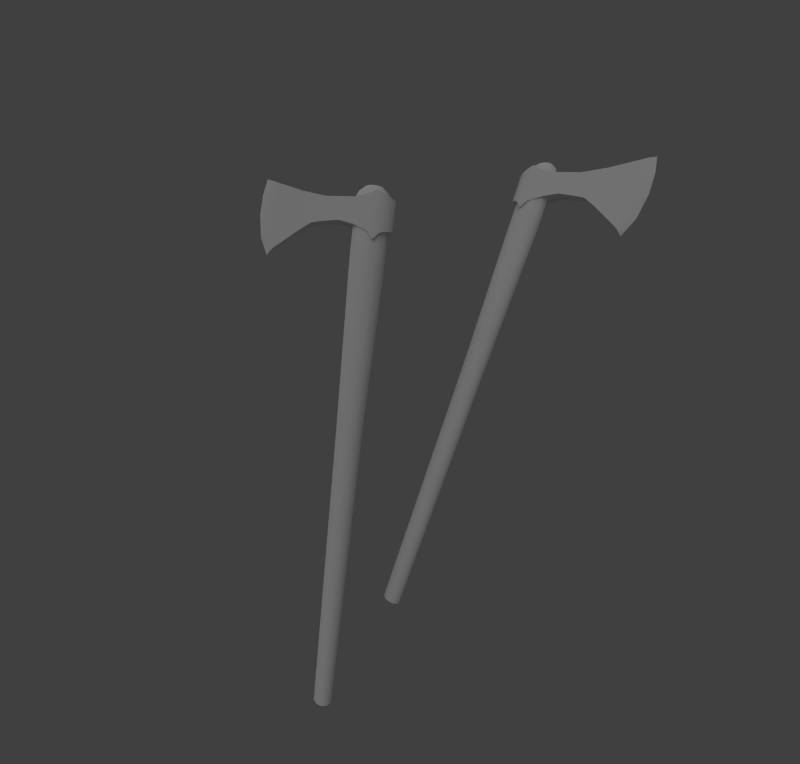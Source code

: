 # Source: b.blend  (saved by Blender 2.59.0; exported with 4.5.12 LTS)
import bpy
from mathutils import Matrix  # noqa: F401  (used for matrix-valued properties, if any)

bpy.ops.wm.read_factory_settings(use_empty=True)
scene = bpy.context.scene
scene.name = 'Scene'

# ---- collections
col_collection_1 = bpy.data.collections.new('Collection 1'); scene.collection.children.link(col_collection_1)

# ---- materials (node trees are filled in below, after node groups)
mat_toporek = bpy.data.materials.new('toporek')
mat_toporek.alpha_threshold = 0.0
mat_toporek.use_transparent_shadow = False
mat_toporek.roughness = 0.5
mat_toporek.line_color = (0.0, 0.0, 0.0, 1.0)
mat_toporek2 = bpy.data.materials.new('toporek2')
mat_toporek2.alpha_threshold = 0.0
mat_toporek2.use_transparent_shadow = False
mat_toporek2.roughness = 0.5
mat_toporek2.specular_intensity = 0.3163
mat_toporek2.line_color = (0.0, 0.0, 0.0, 1.0)

# ---- material node trees

# ---- world
world_world = bpy.data.worlds.new('World'); scene.world = world_world
world_world.color = (0.05088, 0.05088, 0.05088)
world_world.use_sun_shadow = False
world_world.sun_shadow_jitter_overblur = 0.0
world_world.cycles.sampling_method = 'MANUAL'
world_world.cycles.sample_map_resolution = 256

# ---- cameras
cam_camera = bpy.data.cameras.new('Camera')
cam_camera.clip_end = 100.0
cam_camera.lens = 16.64
cam_camera.ortho_scale = 7.314
cam_camera.dof.focus_distance = 0.0
cam_camera.dof.aperture_fstop = 128.0

# ---- lights
light_lamp_001 = bpy.data.lights.new('Lamp.001', 'SUN')
light_lamp_001.transmission_factor = 0.0
light_lamp_001.cutoff_distance = 30.0
light_lamp_001.angle = 1.571
light_lamp_001.energy = 0.12
light_lamp_001.shadow_buffer_clip_start = 1.001
light_lamp_001.shadow_soft_size = 1.0
light_lamp_001.shadow_cascade_max_distance = 1000.0
light_lamp_001.cycles.use_multiple_importance_sampling = False
light_lamp = bpy.data.lights.new('Lamp', 'SUN')
light_lamp.transmission_factor = 0.0
light_lamp.cutoff_distance = 30.0
light_lamp.angle = 1.571
light_lamp.energy = 0.5
light_lamp.shadow_buffer_clip_start = 1.001
light_lamp.shadow_soft_size = 1.0
light_lamp.shadow_cascade_max_distance = 1000.0
light_lamp.cycles.use_multiple_importance_sampling = False

# ---- meshes
me_cylinder_001 = bpy.data.meshes.new('Cylinder.001')
me_cylinder_001.from_pydata([(1.372, -2.879, 0.6927), (1.376, -2.884, 0.8136), (1.246, -2.723, 1.247), (1.317, -2.811, 1.128), (1.362, -2.866, 0.9606), (1.283, -2.729, 1.107), (1.344, -2.804, 0.8141), (1.326, -2.782, 0.9486), (0.8614, -2.132, 0.8456), (1.24, -2.675, 1.209), (1.34, -2.8, 0.6972), (1.316, -2.851, 0.6972), (1.297, -2.742, 0.6998), (1.22, -2.647, 1.175), (1.084, -2.46, 0.9905), (1.127, -2.514, 0.7079), (0.9229, -2.419, 0.7011), (0.9505, -2.268, 0.8815), (0.978, -2.302, 0.7011), (0.7973, -2.025, 0.6524), (0.473, -1.773, 0.8184), (0.4899, -1.873, 0.5918), (0.5024, -1.729, 0.8196), (0.5373, -1.773, 0.5918), (0.5895, -1.769, 0.5893), (0.5519, -1.722, 0.835), (0.6873, -1.829, 0.5697), (0.6043, -2.129, 0.6021), (0.5231, -2.029, 0.5849), (0.7204, -1.883, 0.602), (0.6793, -1.832, 0.871), (0.6392, -1.783, 0.5848), (0.6036, -2.112, 0.6205), (0.5488, -2.016, 0.607), (0.5283, -1.915, 0.5979), (0.5486, -1.841, 0.5959), (0.6032, -1.817, 0.6016), (0.6748, -1.851, 0.6133), (0.7407, -1.932, 0.6273), (0.78, -2.034, 0.6391), (0.7801, -2.126, 0.6449), (0.7411, -2.177, 0.6429), (0.6753, -2.172, 0.6338), (0.5281, -2.018, 1.089), (0.4734, -1.922, 1.075), (0.453, -1.821, 1.066), (0.4733, -1.747, 1.064), (0.5279, -1.723, 1.07), (0.5994, -1.757, 1.081), (0.6651, -1.838, 1.095), (0.7042, -1.94, 1.107), (0.7043, -2.031, 1.113), (0.6653, -2.083, 1.111), (0.5996, -2.078, 1.102), (0.6182, -2.105, 0.5746), (0.6797, -2.156, 0.586), (0.7362, -2.16, 0.5939), (0.7697, -2.116, 0.5955), (0.7696, -2.038, 0.5905), (0.7359, -1.95, 0.5804), (0.6793, -1.88, 0.5684), (0.6178, -1.851, 0.5584), (0.5709, -1.872, 0.5534), (0.5535, -1.936, 0.5552), (0.5711, -2.022, 0.563), (0.6442, -2.072, 0.5309), (0.617, -2.025, 0.5243), (0.6069, -1.974, 0.5198), (0.6169, -1.938, 0.5188), (0.6439, -1.926, 0.5216), (0.6794, -1.943, 0.5274), (0.712, -1.983, 0.5343), (0.7314, -2.033, 0.5402), (0.7315, -2.079, 0.543), (0.7122, -2.104, 0.5421), (0.6796, -2.102, 0.5376), (0.6733, -2.02, 0.5125), (0.3121, -1.75, 2.39), (0.37, -1.793, 2.4), (0.4263, -1.786, 2.407), (0.4633, -1.732, 2.409), (0.4691, -1.648, 2.404), (0.442, -1.561, 2.395), (0.3905, -1.497, 2.384), (0.3309, -1.478, 2.375), (0.2823, -1.51, 2.37), (0.26, -1.581, 2.372), (0.2711, -1.671, 2.379), (-0.09487, -1.191, 4.678), (-0.06541, -1.251, 4.683), (-0.1009, -1.121, 4.674), (-0.08165, -1.062, 4.673), (-0.04318, -1.033, 4.676), (0.002276, -1.044, 4.68), (0.04029, -1.091, 4.686), (0.0588, -1.159, 4.69), (0.05191, -1.226, 4.693), (0.02183, -1.272, 4.692), (-0.02191, -1.281, 4.688), (-0.02117, -1.157, 4.683), (0.5973, -1.731, 0.8591), (0.4812, -1.977, 0.8592), (0.5632, -2.078, 0.8712), (0.6338, -1.763, 0.9196), (0.51, -2.025, 0.9198), (0.5634, -2.092, 0.5699), (0.464, -1.909, 0.8351), (0.5015, -1.955, 0.5894), (0.4551, -1.83, 0.8197), (0.5079, -1.816, 0.5906), (0.7093, -2.211, 0.6525), (0.7677, -1.988, 0.8461), (0.6797, -2.174, 0.8462), (0.8953, -2.385, 0.8816), (1.089, -2.595, 0.7079), (1.046, -2.541, 0.9906), (1.194, -2.703, 1.175), (1.27, -2.798, 0.6999), (1.216, -2.726, 1.209), (0.9746, -2.466, 0.914), (1.02, -2.37, 0.9139), (0.7908, -2.282, 0.8457), (1.302, -2.833, 0.9487), (1.32, -2.855, 0.8141), (1.259, -2.779, 1.107), (-0.9031, -2.347e-07, -0.2124), (-0.9312, -1.042e-07, -0.09427), (-0.8527, 3.969e-07, 0.3592), (-0.9179, 2.363e-07, 0.2279), (-0.9414, 5.899e-08, 0.05338), (-0.8568, -0.03184, 0.2162), (-0.8769, -0.03184, -0.08461), (-0.8803, -0.03184, 0.05155), (-0.257, -0.09398, 0.0519), (-0.8227, -0.03184, 0.3254), (-0.8502, -0.03184, -0.1989), (-0.8502, 0.03184, -0.1989), (-0.7956, -0.03523, -0.187), (-0.7907, -0.03523, 0.2964), (-0.58, -0.05077, 0.1447), (-0.58, -0.05078, -0.1425), (-0.3836, 0.07344, -0.1163), (-0.3836, -0.07343, 0.06702), (-0.3836, -0.07344, -0.1163), (-0.1305, -0.1173, -0.1231), (0.1849, 1.089e-07, 0.09873), (0.1776, 0.06312, -0.1328), (0.1776, -0.06311, 0.09873), (0.1776, -0.06312, -0.1328), (0.1386, -0.1172, -0.1418), (0.1386, -0.1172, 0.1078), (0.04345, -0.165, -0.1778), (-0.008385, 0.1546, -0.1537), (0.0953, 0.1546, -0.1537), (-0.008385, -0.1546, -0.1537), (-0.008385, -0.1546, 0.1197), (0.0953, -0.1546, -0.1537), (-0.004987, 0.1416, -0.1345), (0.07579, 0.1191, -0.1345), (0.1309, 0.05883, -0.1345), (0.1429, -0.02015, -0.1345), (0.1079, -0.09273, -0.1345), (0.03711, -0.1359, -0.1345), (-0.04708, -0.1359, -0.1345), (-0.1179, -0.09273, -0.1345), (-0.1529, -0.02015, -0.1345), (-0.1409, 0.05883, -0.1345), (-0.08576, 0.1191, -0.1345), (-4.459e-08, 0.1416, 0.342), (0.08058, 0.1191, 0.342), (0.1356, 0.05883, 0.342), (0.1475, -0.02015, 0.342), (0.1126, -0.09273, 0.342), (0.04199, -0.1359, 0.342), (-0.04199, -0.1359, 0.342), (-0.1126, -0.09273, 0.342), (-0.1475, -0.02015, 0.342), (-0.1356, 0.05883, 0.342), (-0.08058, 0.1191, 0.342), (-0.004987, 0.1216, -0.1811), (-0.07432, 0.1023, -0.1811), (-0.1216, 0.0505, -0.1811), (-0.1319, -0.0173, -0.1811), (-0.1019, -0.0796, -0.1811), (-0.04112, -0.1166, -0.1811), (0.03114, -0.1166, -0.1811), (0.09194, -0.0796, -0.1811), (0.122, -0.0173, -0.1811), (0.1117, 0.0505, -0.1811), (0.06435, 0.1023, -0.1811), (-0.004987, 0.0701, -0.2254), (0.035, 0.05897, -0.2254), (0.06229, 0.02912, -0.2254), (0.06822, -0.009975, -0.2254), (0.0509, -0.0459, -0.2254), (0.01585, -0.06726, -0.2254), (-0.02582, -0.06726, -0.2254), (-0.06088, -0.0459, -0.2254), (-0.07819, -0.009975, -0.2254), (-0.07226, 0.02912, -0.2254), (-0.04497, 0.05897, -0.2254), (-0.004987, 2.064e-07, -0.2441), (0.02131, 0.1416, 1.668), (-0.04185, 0.1191, 1.668), (-0.08496, 0.05883, 1.668), (-0.09433, -0.02015, 1.668), (-0.06698, -0.09273, 1.668), (-0.0116, -0.1359, 1.668), (0.05423, -0.1359, 1.668), (0.1096, -0.09273, 1.668), (0.137, -0.02015, 1.668), (0.1276, 0.05883, 1.668), (0.08447, 0.1191, 1.668), (0.1166, 0.1091, 4.008), (0.06585, 0.1297, 4.005), (0.1512, 0.05387, 4.01), (0.1588, -0.01845, 4.01), (0.1368, -0.08492, 4.009), (0.09229, -0.1244, 4.007), (0.03941, -0.1244, 4.004), (-0.005085, -0.08492, 4.002), (-0.02706, -0.01846, 4.001), (-0.01953, 0.05387, 4.001), (0.0151, 0.1091, 4.003), (0.06585, 2.943e-08, 4.005), (0.0953, -0.1546, 0.125), (0.0953, 0.1546, 0.125), (-0.008385, 0.1546, 0.1197), (0.04345, -0.165, 0.1778), (0.04345, 0.165, 0.1778), (0.04345, 0.165, -0.1778), (0.1386, 0.1172, 0.1078), (0.1386, 0.1172, -0.1418), (0.1776, 0.06311, 0.09873), (0.1849, -1.469e-07, -0.1328), (-0.1305, 0.1173, -0.1231), (-0.1305, -0.1172, 0.07377), (-0.1305, 0.1172, 0.07377), (-0.3836, 0.07343, 0.06702), (-0.58, 0.05078, -0.1425), (-0.58, 0.05077, 0.1447), (-0.7907, 0.03523, 0.2964), (-0.7956, 0.03523, -0.187), (-0.8227, 0.03184, 0.3254), (-0.4818, 0.06056, 0.08341), (-0.4818, -0.06056, 0.08341), (-0.257, 0.09398, 0.0519), (-0.8803, 0.03184, 0.05155), (-0.8769, 0.03184, -0.08461), (-0.8568, 0.03184, 0.2162)], [], [(10, 0, 11), (6, 10, 12), (7, 6, 12), (5, 7, 13), (9, 5, 13), (7, 12, 13), (8, 17, 18), (111, 8, 19), (8, 18, 19), (120, 14, 15), (17, 120, 18), (120, 15, 18), (109, 23, 24), (21, 109, 107), (109, 24, 107), (75, 65, 76), (74, 75, 76), (73, 74, 76), (72, 73, 76), (71, 72, 76), (70, 71, 76), (69, 70, 76), (68, 69, 76), (67, 68, 76), (66, 67, 76), (65, 66, 76), (99, 88, 89), (99, 90, 88), (99, 91, 90), (99, 92, 91), (99, 93, 92), (99, 94, 93), (99, 95, 94), (99, 96, 95), (99, 97, 96), (99, 98, 97), (99, 89, 98), (20, 106, 25), (22, 20, 25), (20, 108, 106), (119, 16, 114), (115, 119, 114), (119, 113, 16), (121, 110, 16), (113, 121, 16), (121, 112, 110), (122, 116, 117), (11, 123, 117), (123, 122, 117), (122, 124, 116), (124, 118, 116), (9, 118, 2), (135, 125, 136), (131, 135, 137), (132, 131, 137), (130, 132, 138), (134, 130, 138), (132, 137, 138), (133, 142, 143), (236, 133, 144), (133, 143, 144), (245, 139, 140), (142, 245, 143), (245, 140, 143), (234, 148, 149), (146, 234, 232), (234, 149, 232), (200, 190, 201), (199, 200, 201), (198, 199, 201), (197, 198, 201), (196, 197, 201), (195, 196, 201), (194, 195, 201), (193, 194, 201), (192, 193, 201), (191, 192, 201), (190, 191, 201), (224, 213, 214), (224, 215, 213), (224, 216, 215), (224, 217, 216), (224, 218, 217), (224, 219, 218), (224, 220, 219), (224, 221, 220), (224, 222, 221), (224, 223, 222), (224, 214, 223), (145, 231, 150), (147, 145, 150), (145, 233, 231), (244, 141, 239), (240, 244, 239), (244, 238, 141), (246, 235, 141), (238, 246, 141), (246, 237, 235), (247, 241, 242), (136, 248, 242), (248, 247, 242), (247, 249, 241), (249, 243, 241), (134, 243, 127), (125, 126, 248), (125, 248, 136), (247, 248, 129), (248, 126, 129), (243, 249, 128), (243, 128, 127), (249, 247, 128), (247, 129, 128), (246, 238, 142), (246, 142, 133), (237, 246, 133), (237, 133, 236), (244, 240, 139), (244, 139, 245), (238, 244, 245), (238, 245, 142), (138, 241, 243), (138, 243, 134), (139, 240, 241), (139, 241, 138), (240, 239, 242), (240, 242, 241), (227, 152, 237), (152, 235, 237), (155, 227, 237), (155, 237, 236), (234, 146, 233), (234, 233, 145), (232, 231, 146), (231, 233, 146), (153, 226, 231), (153, 231, 232), (226, 225, 150), (226, 150, 231), (229, 227, 155), (229, 155, 228), (226, 229, 228), (226, 228, 225), (230, 152, 227), (230, 227, 229), (153, 230, 226), (230, 229, 226), (202, 203, 223), (202, 223, 214), (203, 204, 222), (203, 222, 223), (204, 205, 221), (204, 221, 222), (205, 206, 221), (206, 220, 221), (206, 207, 220), (207, 219, 220), (207, 208, 219), (208, 218, 219), (208, 209, 218), (209, 217, 218), (209, 210, 217), (210, 216, 217), (210, 211, 215), (210, 215, 216), (211, 212, 213), (211, 213, 215), (212, 202, 214), (212, 214, 213), (169, 168, 202), (169, 202, 212), (170, 169, 211), (169, 212, 211), (171, 170, 210), (170, 211, 210), (172, 171, 210), (172, 210, 209), (173, 172, 208), (172, 209, 208), (174, 173, 207), (173, 208, 207), (175, 174, 206), (174, 207, 206), (176, 175, 205), (175, 206, 205), (177, 176, 205), (177, 205, 204), (178, 177, 204), (178, 204, 203), (168, 178, 203), (168, 203, 202), (180, 179, 200), (179, 190, 200), (181, 180, 199), (180, 200, 199), (182, 181, 198), (181, 199, 198), (183, 182, 198), (183, 198, 197), (184, 183, 197), (184, 197, 196), (185, 184, 196), (185, 196, 195), (186, 185, 194), (185, 195, 194), (187, 186, 193), (186, 194, 193), (188, 187, 193), (188, 193, 192), (189, 188, 192), (189, 192, 191), (179, 189, 191), (179, 191, 190), (157, 158, 189), (157, 189, 179), (158, 159, 188), (158, 188, 189), (159, 160, 187), (159, 187, 188), (160, 161, 187), (161, 186, 187), (161, 162, 186), (162, 185, 186), (162, 163, 184), (162, 184, 185), (163, 164, 183), (163, 183, 184), (164, 165, 182), (164, 182, 183), (165, 166, 182), (166, 181, 182), (166, 167, 181), (167, 180, 181), (167, 157, 180), (157, 179, 180), (168, 157, 178), (157, 167, 178), (166, 177, 167), (177, 178, 167), (165, 176, 166), (176, 177, 166), (164, 175, 176), (164, 176, 165), (163, 174, 175), (163, 175, 164), (162, 173, 174), (162, 174, 163), (161, 172, 173), (161, 173, 162), (160, 171, 172), (160, 172, 161), (159, 170, 160), (170, 171, 160), (158, 169, 159), (169, 170, 159), (157, 168, 158), (168, 169, 158), (151, 156, 225), (151, 225, 228), (228, 155, 151), (155, 154, 151), (156, 151, 230), (156, 230, 153), (151, 154, 152), (151, 152, 230), (156, 153, 232), (156, 232, 149), (225, 156, 150), (156, 149, 150), (150, 149, 148), (150, 148, 147), (148, 234, 147), (234, 145, 147), (152, 154, 144), (152, 144, 235), (154, 155, 236), (154, 236, 144), (235, 144, 143), (235, 143, 141), (141, 143, 140), (141, 140, 239), (140, 139, 137), (139, 138, 137), (239, 140, 137), (239, 137, 242), (242, 137, 135), (242, 135, 136), (132, 130, 128), (132, 128, 129), (130, 134, 128), (134, 127, 128), (131, 132, 129), (131, 129, 126), (126, 125, 131), (125, 135, 131), (0, 1, 123), (0, 123, 11), (122, 123, 4), (123, 1, 4), (118, 124, 2), (124, 3, 2), (124, 122, 3), (122, 4, 3), (121, 113, 17), (121, 17, 8), (112, 121, 8), (112, 8, 111), (119, 115, 14), (119, 14, 120), (113, 119, 120), (113, 120, 17), (13, 116, 9), (116, 118, 9), (14, 115, 13), (115, 116, 13), (115, 114, 117), (115, 117, 116), (102, 27, 112), (27, 110, 112), (30, 102, 111), (102, 112, 111), (109, 21, 108), (109, 108, 20), (107, 106, 21), (106, 108, 21), (28, 101, 107), (101, 106, 107), (101, 100, 106), (100, 25, 106), (104, 102, 30), (104, 30, 103), (101, 104, 103), (101, 103, 100), (105, 27, 102), (105, 102, 104), (28, 105, 101), (105, 104, 101), (77, 78, 98), (77, 98, 89), (78, 79, 97), (78, 97, 98), (79, 80, 97), (80, 96, 97), (80, 81, 96), (81, 95, 96), (81, 82, 95), (82, 94, 95), (82, 83, 94), (83, 93, 94), (83, 84, 93), (84, 92, 93), (84, 85, 91), (84, 91, 92), (85, 86, 90), (85, 90, 91), (86, 87, 88), (86, 88, 90), (87, 77, 89), (87, 89, 88), (44, 43, 77), (44, 77, 87), (45, 44, 87), (45, 87, 86), (46, 45, 86), (46, 86, 85), (47, 46, 85), (47, 85, 84), (48, 47, 83), (47, 84, 83), (49, 48, 82), (48, 83, 82), (50, 49, 81), (49, 82, 81), (51, 50, 80), (50, 81, 80), (52, 51, 79), (51, 80, 79), (53, 52, 79), (53, 79, 78), (43, 53, 78), (43, 78, 77), (55, 54, 75), (54, 65, 75), (56, 55, 74), (55, 75, 74), (57, 56, 74), (57, 74, 73), (58, 57, 73), (58, 73, 72), (59, 58, 72), (59, 72, 71), (60, 59, 70), (59, 71, 70), (61, 60, 69), (60, 70, 69), (62, 61, 68), (61, 69, 68), (63, 62, 68), (63, 68, 67), (64, 63, 67), (64, 67, 66), (54, 64, 65), (64, 66, 65), (32, 33, 64), (32, 64, 54), (33, 34, 63), (33, 63, 64), (34, 35, 62), (34, 62, 63), (35, 36, 61), (35, 61, 62), (36, 37, 61), (37, 60, 61), (37, 38, 60), (38, 59, 60), (38, 39, 59), (39, 58, 59), (39, 40, 57), (39, 57, 58), (40, 41, 56), (40, 56, 57), (41, 42, 56), (42, 55, 56), (42, 32, 55), (32, 54, 55), (43, 32, 53), (32, 42, 53), (41, 52, 42), (52, 53, 42), (40, 51, 52), (40, 52, 41), (39, 50, 51), (39, 51, 40), (38, 49, 50), (38, 50, 39), (37, 48, 49), (37, 49, 38), (36, 47, 48), (36, 48, 37), (35, 46, 36), (46, 47, 36), (34, 45, 35), (45, 46, 35), (33, 44, 34), (44, 45, 34), (32, 43, 33), (43, 44, 33), (26, 31, 100), (26, 100, 103), (103, 30, 26), (30, 29, 26), (31, 26, 28), (26, 105, 28), (26, 29, 105), (29, 27, 105), (31, 28, 107), (31, 107, 24), (100, 31, 25), (31, 24, 25), (25, 24, 23), (25, 23, 22), (23, 109, 20), (23, 20, 22), (27, 29, 19), (27, 19, 110), (29, 30, 111), (29, 111, 19), (110, 19, 18), (110, 18, 16), (16, 18, 15), (16, 15, 114), (15, 14, 12), (14, 13, 12), (114, 15, 12), (114, 12, 117), (117, 12, 10), (117, 10, 11), (7, 5, 3), (7, 3, 4), (5, 9, 2), (5, 2, 3), (6, 7, 4), (6, 4, 1), (1, 0, 6), (0, 10, 6)])
me_cylinder_001.polygons.foreach_set('use_smooth', [True] * 484)
me_cylinder_001.polygons.foreach_set('material_index', [1, 1, 1, 1, 1, 1, 1, 1, 1, 1, 1, 1, 1, 1, 1, 1, 1, 1, 1, 1, 1, 1, 1, 1, 1, 1, 1, 1, 1, 1, 1, 1, 1, 1, 1, 1, 1, 1, 1, 1, 1, 1, 1, 1, 1, 1, 1, 1, 1, 1, 1, 1, 1, 1, 1, 1, 1, 1, 1, 1, 1, 1, 1, 1, 1, 1, 1, 1, 1, 1, 1, 1, 1, 1, 1, 1, 1, 1, 1, 1, 1, 1, 1, 1, 1, 1, 1, 1, 1, 1, 1, 1, 1, 1, 1, 1, 1, 1, 1, 1, 1, 1, 1, 1, 1, 1, 1, 1, 1, 1, 1, 1, 1, 1, 1, 1, 1, 1, 1, 1, 1, 1, 1, 1, 1, 1, 1, 1, 1, 1, 1, 1, 1, 1, 1, 1, 1, 1, 1, 1, 1, 1, 1, 1, 1, 1, 1, 1, 1, 1, 1, 1, 1, 1, 1, 1, 1, 1, 1, 1, 1, 1, 1, 1, 1, 1, 1, 1, 1, 1, 1, 1, 1, 1, 1, 1, 1, 1, 1, 1, 1, 1, 1, 1, 1, 1, 1, 1, 1, 1, 1, 1, 1, 1, 1, 1, 1, 1, 1, 1, 1, 1, 1, 1, 1, 1, 1, 1, 1, 1, 1, 1, 1, 1, 1, 1, 1, 1, 1, 1, 1, 1, 1, 1, 1, 1, 1, 1, 1, 1, 1, 1, 1, 1, 1, 1, 1, 1, 1, 1, 1, 1, 1, 1, 1, 1, 1, 1, 1, 1, 1, 1, 1, 1, 1, 1, 1, 1, 1, 1, 1, 1, 1, 1, 1, 1, 1, 1, 1, 1, 1, 1, 1, 1, 1, 1, 1, 1, 1, 1, 1, 1, 1, 1, 1, 1, 1, 1, 1, 1, 1, 1, 1, 1, 1, 1, 1, 1, 1, 1, 1, 1, 1, 1, 1, 1, 1, 1, 1, 1, 1, 1, 1, 1, 1, 1, 1, 1, 1, 1, 1, 1, 1, 1, 1, 1, 1, 1, 1, 1, 1, 1, 1, 1, 1, 1, 1, 1, 1, 1, 1, 1, 1, 1, 1, 1, 1, 1, 1, 1, 1, 1, 1, 1, 1, 1, 1, 1, 1, 1, 1, 1, 1, 1, 1, 1, 1, 1, 1, 1, 1, 1, 1, 1, 1, 1, 1, 1, 1, 1, 1, 1, 1, 1, 1, 1, 1, 1, 1, 1, 1, 1, 1, 1, 1, 1, 1, 1, 1, 1, 1, 1, 1, 1, 1, 1, 1, 1, 1, 1, 1, 1, 1, 1, 1, 1, 1, 1, 1, 1, 1, 1, 1, 1, 1, 1, 1, 1, 1, 1, 1, 1, 1, 1, 1, 1, 1, 1, 1, 1, 1, 1, 1, 1, 1, 1, 1, 1, 1, 1, 1, 1, 1, 1, 1, 1, 1, 1, 1, 1, 1, 1, 1, 1, 1, 1, 1, 1, 1, 1, 1, 1, 1, 1, 1, 1, 1, 1, 1, 1, 1, 1, 1, 1])
_uv = me_cylinder_001.uv_layers.new(name='UVTex')
_uv.uv.foreach_set('vector', [0.7916, 0.5633, 0.8289, 0.5712, 0.7917, 0.5834, 0.841, 0.8467, 0.8161, 0.9078, 0.7784, 0.8995, 0.8506, 0.773, 0.841, 0.8467, 0.7784, 0.8995, 0.8429, 0.683, 0.8506, 0.773, 0.8008, 0.6373, 0.8248, 0.6227, 0.8429, 0.683, 0.8008, 0.6373, 0.8506, 0.773, 0.7784, 0.8995, 0.8008, 0.6373, 0.4131, 0.7524, 0.5028, 0.7484, 0.493, 0.8478, 0.3254, 0.7365, 0.4131, 0.7524, 0.3149, 0.8431, 0.4131, 0.7524, 0.493, 0.8478, 0.3149, 0.8431, 0.5726, 0.7427, 0.6448, 0.7127, 0.6295, 0.8684, 0.5028, 0.7484, 0.5726, 0.7427, 0.493, 0.8478, 0.5726, 0.7427, 0.6295, 0.8684, 0.493, 0.8478, 0.06414, 0.6154, 0.06916, 0.5952, 0.09656, 0.58, 0.06939, 0.6349, 0.06414, 0.6154, 0.09696, 0.647, 0.06414, 0.6154, 0.09656, 0.58, 0.09696, 0.647, 0.103, 0.278, 0.089, 0.291, 0.06656, 0.2426, 0.1114, 0.2642, 0.103, 0.278, 0.06656, 0.2426, 0.1149, 0.2499, 0.1114, 0.2642, 0.06656, 0.2426, 0.1147, 0.2354, 0.1149, 0.2499, 0.06656, 0.2426, 0.1105, 0.2208, 0.1147, 0.2354, 0.06656, 0.2426, 0.1015, 0.2065, 0.1105, 0.2208, 0.06656, 0.2426, 0.0877, 0.1935, 0.1015, 0.2065, 0.06656, 0.2426, 0.06721, 0.1839, 0.0877, 0.1935, 0.06656, 0.2426, 0.03906, 0.1825, 0.06721, 0.1839, 0.06656, 0.2426, 0.06699, 0.301, 0.03448, 0.304, 0.06656, 0.2426, 0.089, 0.291, 0.06699, 0.301, 0.06656, 0.2426, 0.9154, 0.5388, 0.9757, 0.5107, 0.9871, 0.5388, 0.9154, 0.5388, 0.9451, 0.4915, 0.9757, 0.5107, 0.9154, 0.5388, 0.9051, 0.4873, 0.9451, 0.4915, 0.9154, 0.5388, 0.8684, 0.4995, 0.9051, 0.4873, 0.9154, 0.5388, 0.8465, 0.5241, 0.8684, 0.4995, 0.9154, 0.5388, 0.8465, 0.5534, 0.8465, 0.5241, 0.9154, 0.5388, 0.8684, 0.5781, 0.8465, 0.5534, 0.9154, 0.5388, 0.9051, 0.5902, 0.8684, 0.5781, 0.9154, 0.5388, 0.9451, 0.5861, 0.9051, 0.5902, 0.9154, 0.5388, 0.9757, 0.5669, 0.9451, 0.5861, 0.9154, 0.5388, 0.9871, 0.5388, 0.9757, 0.5669, 0.06948, 0.6145, 0.1019, 0.5791, 0.1023, 0.6461, 0.07473, 0.6341, 0.06948, 0.6145, 0.1023, 0.6461, 0.06948, 0.6145, 0.07449, 0.5943, 0.1019, 0.5791, 0.5727, 0.7412, 0.4931, 0.8463, 0.6296, 0.8669, 0.645, 0.7112, 0.5727, 0.7412, 0.6296, 0.8669, 0.5727, 0.7412, 0.5029, 0.7469, 0.4931, 0.8463, 0.4133, 0.751, 0.3151, 0.8417, 0.4931, 0.8463, 0.5029, 0.7469, 0.4133, 0.751, 0.4931, 0.8463, 0.4133, 0.751, 0.3256, 0.735, 0.3151, 0.8417, 0.8508, 0.7715, 0.8009, 0.6358, 0.7786, 0.898, 0.8163, 0.9063, 0.8411, 0.8452, 0.7786, 0.898, 0.8411, 0.8452, 0.8508, 0.7715, 0.7786, 0.898, 0.8508, 0.7715, 0.8431, 0.6815, 0.8009, 0.6358, 0.8431, 0.6815, 0.825, 0.6212, 0.8009, 0.6358, 0.7788, 0.5836, 0.7786, 0.5635, 0.8001, 0.5723, 0.7916, 0.5633, 0.8289, 0.5712, 0.7917, 0.5834, 0.841, 0.8467, 0.8161, 0.9078, 0.7784, 0.8995, 0.8506, 0.773, 0.841, 0.8467, 0.7784, 0.8995, 0.8429, 0.683, 0.8506, 0.773, 0.8008, 0.6373, 0.8248, 0.6227, 0.8429, 0.683, 0.8008, 0.6373, 0.8506, 0.773, 0.7784, 0.8995, 0.8008, 0.6373, 0.4131, 0.7524, 0.5028, 0.7484, 0.493, 0.8478, 0.3254, 0.7365, 0.4131, 0.7524, 0.3149, 0.8431, 0.4131, 0.7524, 0.493, 0.8478, 0.3149, 0.8431, 0.5726, 0.7427, 0.6448, 0.7127, 0.6295, 0.8684, 0.5028, 0.7484, 0.5726, 0.7427, 0.493, 0.8478, 0.5726, 0.7427, 0.6295, 0.8684, 0.493, 0.8478, 0.06414, 0.6154, 0.06916, 0.5952, 0.09656, 0.58, 0.06939, 0.6349, 0.06414, 0.6154, 0.09696, 0.647, 0.06414, 0.6154, 0.09656, 0.58, 0.09696, 0.647, 0.103, 0.278, 0.089, 0.291, 0.06656, 0.2426, 0.1114, 0.2642, 0.103, 0.278, 0.06656, 0.2426, 0.1149, 0.2499, 0.1114, 0.2642, 0.06656, 0.2426, 0.1147, 0.2354, 0.1149, 0.2499, 0.06656, 0.2426, 0.1105, 0.2208, 0.1147, 0.2354, 0.06656, 0.2426, 0.1015, 0.2065, 0.1105, 0.2208, 0.06656, 0.2426, 0.0877, 0.1935, 0.1015, 0.2065, 0.06656, 0.2426, 0.06721, 0.1839, 0.0877, 0.1935, 0.06656, 0.2426, 0.03906, 0.1825, 0.06721, 0.1839, 0.06656, 0.2426, 0.06699, 0.301, 0.03448, 0.304, 0.06656, 0.2426, 0.089, 0.291, 0.06699, 0.301, 0.06656, 0.2426, 0.9154, 0.5388, 0.9757, 0.5107, 0.9871, 0.5388, 0.9154, 0.5388, 0.9451, 0.4915, 0.9757, 0.5107, 0.9154, 0.5388, 0.9051, 0.4873, 0.9451, 0.4915, 0.9154, 0.5388, 0.8684, 0.4995, 0.9051, 0.4873, 0.9154, 0.5388, 0.8465, 0.5241, 0.8684, 0.4995, 0.9154, 0.5388, 0.8465, 0.5534, 0.8465, 0.5241, 0.9154, 0.5388, 0.8684, 0.5781, 0.8465, 0.5534, 0.9154, 0.5388, 0.9051, 0.5902, 0.8684, 0.5781, 0.9154, 0.5388, 0.9451, 0.5861, 0.9051, 0.5902, 0.9154, 0.5388, 0.9757, 0.5669, 0.9451, 0.5861, 0.9154, 0.5388, 0.9871, 0.5388, 0.9757, 0.5669, 0.06948, 0.6145, 0.1019, 0.5791, 0.1023, 0.6461, 0.07473, 0.6341, 0.06948, 0.6145, 0.1023, 0.6461, 0.06948, 0.6145, 0.07449, 0.5943, 0.1019, 0.5791, 0.5727, 0.7412, 0.4931, 0.8463, 0.6296, 0.8669, 0.645, 0.7112, 0.5727, 0.7412, 0.6296, 0.8669, 0.5727, 0.7412, 0.5029, 0.7469, 0.4931, 0.8463, 0.4133, 0.751, 0.3151, 0.8417, 0.4931, 0.8463, 0.5029, 0.7469, 0.4133, 0.751, 0.4931, 0.8463, 0.4133, 0.751, 0.3256, 0.735, 0.3151, 0.8417, 0.8508, 0.7715, 0.8009, 0.6358, 0.7786, 0.898, 0.8163, 0.9063, 0.8411, 0.8452, 0.7786, 0.898, 0.8411, 0.8452, 0.8508, 0.7715, 0.7786, 0.898, 0.8508, 0.7715, 0.8431, 0.6815, 0.8009, 0.6358, 0.8431, 0.6815, 0.825, 0.6212, 0.8009, 0.6358, 0.7788, 0.5836, 0.7786, 0.5635, 0.8001, 0.5723, 0.8527, 0.9153, 0.8788, 0.8522, 0.8411, 0.8452, 0.8527, 0.9153, 0.8411, 0.8452, 0.8163, 0.9063, 0.8508, 0.7715, 0.8411, 0.8452, 0.8938, 0.7725, 0.8411, 0.8452, 0.8788, 0.8522, 0.8938, 0.7725, 0.825, 0.6212, 0.8431, 0.6815, 0.8866, 0.6771, 0.825, 0.6212, 0.8866, 0.6771, 0.8477, 0.6053, 0.8431, 0.6815, 0.8508, 0.7715, 0.8866, 0.6771, 0.8508, 0.7715, 0.8938, 0.7725, 0.8866, 0.6771, 0.3786, 0.5718, 0.4675, 0.5684, 0.4678, 0.6146, 0.3786, 0.5718, 0.4678, 0.6146, 0.3789, 0.6215, 0.2901, 0.5737, 0.3786, 0.5718, 0.3789, 0.6215, 0.2901, 0.5737, 0.3789, 0.6215, 0.2904, 0.6298, 0.5366, 0.5684, 0.6062, 0.5675, 0.6064, 0.5995, 0.5366, 0.5684, 0.6064, 0.5995, 0.5368, 0.6066, 0.4675, 0.5684, 0.5366, 0.5684, 0.5368, 0.6066, 0.4675, 0.5684, 0.5368, 0.6066, 0.4678, 0.6146, 0.7559, 0.5859, 0.7558, 0.5638, 0.7786, 0.5635, 0.7559, 0.5859, 0.7786, 0.5635, 0.7788, 0.5836, 0.6064, 0.5995, 0.6062, 0.5675, 0.7558, 0.5638, 0.6064, 0.5995, 0.7558, 0.5638, 0.7559, 0.5859, 0.645, 0.7112, 0.6296, 0.8669, 0.7786, 0.898, 0.645, 0.7112, 0.7786, 0.898, 0.8009, 0.6358, 0.2422, 0.7062, 0.2277, 0.8544, 0.3256, 0.735, 0.2277, 0.8544, 0.3151, 0.8417, 0.3256, 0.735, 0.2055, 0.6509, 0.205, 0.5624, 0.2901, 0.5737, 0.2055, 0.6509, 0.2901, 0.5737, 0.2904, 0.6298, 0.09326, 0.8364, 0.09831, 0.8368, 0.1107, 0.7113, 0.09326, 0.8364, 0.1107, 0.7113, 0.1056, 0.7109, 0.1252, 0.843, 0.1385, 0.7077, 0.09831, 0.8368, 0.1385, 0.7077, 0.1107, 0.7113, 0.09831, 0.8368, 0.1549, 0.851, 0.1698, 0.6999, 0.1385, 0.7077, 0.1549, 0.851, 0.1385, 0.7077, 0.1252, 0.843, 0.1324, 0.5666, 0.1329, 0.6551, 0.1023, 0.6461, 0.1324, 0.5666, 0.1023, 0.6461, 0.1019, 0.5791, 0.1694, 0.5615, 0.205, 0.5624, 0.2055, 0.6509, 0.1694, 0.5615, 0.2055, 0.6509, 0.1699, 0.6559, 0.1324, 0.5666, 0.1694, 0.5615, 0.1699, 0.6559, 0.1324, 0.5666, 0.1699, 0.6559, 0.1329, 0.6551, 0.19, 0.8657, 0.2277, 0.8544, 0.2422, 0.7062, 0.19, 0.8657, 0.2422, 0.7062, 0.2089, 0.673, 0.1549, 0.851, 0.19, 0.8657, 0.1698, 0.6999, 0.19, 0.8657, 0.2089, 0.673, 0.1698, 0.6999, 0.6224, 0.3752, 0.6202, 0.3357, 0.9255, 0.3353, 0.6224, 0.3752, 0.9255, 0.3353, 0.9299, 0.3745, 0.6202, 0.3357, 0.6181, 0.2965, 0.9223, 0.2961, 0.6202, 0.3357, 0.9223, 0.2961, 0.9255, 0.3353, 0.6181, 0.2965, 0.6163, 0.2572, 0.9201, 0.2569, 0.6181, 0.2965, 0.9201, 0.2569, 0.9223, 0.2961, 0.6163, 0.2572, 0.6182, 0.2181, 0.9201, 0.2569, 0.6182, 0.2181, 0.9227, 0.2178, 0.9201, 0.2569, 0.6182, 0.2181, 0.6203, 0.1788, 0.9227, 0.2178, 0.6203, 0.1788, 0.9265, 0.1786, 0.9227, 0.2178, 0.6203, 0.1788, 0.6222, 0.1392, 0.9265, 0.1786, 0.6222, 0.1392, 0.9311, 0.1393, 0.9265, 0.1786, 0.6222, 0.1392, 0.6238, 0.09938, 0.9311, 0.1393, 0.6238, 0.09938, 0.9352, 0.09934, 0.9311, 0.1393, 0.6238, 0.09938, 0.6236, 0.05876, 0.9352, 0.09934, 0.6236, 0.05876, 0.9382, 0.06054, 0.9352, 0.09934, 0.6236, 0.05876, 0.6224, 0.01747, 0.9363, 0.02163, 0.6236, 0.05876, 0.9363, 0.02163, 0.9382, 0.06054, 0.6246, 0.4552, 0.6244, 0.4148, 0.9345, 0.4143, 0.6246, 0.4552, 0.9345, 0.4143, 0.9382, 0.4549, 0.6244, 0.4148, 0.6224, 0.3752, 0.9299, 0.3745, 0.6244, 0.4148, 0.9299, 0.3745, 0.9345, 0.4143, 0.3148, 0.408, 0.3186, 0.3681, 0.6224, 0.3752, 0.3148, 0.408, 0.6224, 0.3752, 0.6244, 0.4148, 0.309, 0.4488, 0.3148, 0.408, 0.6246, 0.4552, 0.3148, 0.408, 0.6244, 0.4148, 0.6246, 0.4552, 0.3114, 0.07293, 0.3062, 0.03299, 0.6236, 0.05876, 0.3062, 0.03299, 0.6224, 0.01747, 0.6236, 0.05876, 0.3173, 0.1111, 0.3114, 0.07293, 0.6236, 0.05876, 0.3173, 0.1111, 0.6236, 0.05876, 0.6238, 0.09938, 0.3209, 0.1493, 0.3173, 0.1111, 0.6222, 0.1392, 0.3173, 0.1111, 0.6238, 0.09938, 0.6222, 0.1392, 0.3231, 0.1867, 0.3209, 0.1493, 0.6203, 0.1788, 0.3209, 0.1493, 0.6222, 0.1392, 0.6203, 0.1788, 0.324, 0.2229, 0.3231, 0.1867, 0.6182, 0.2181, 0.3231, 0.1867, 0.6203, 0.1788, 0.6182, 0.2181, 0.3236, 0.2582, 0.324, 0.2229, 0.6163, 0.2572, 0.324, 0.2229, 0.6182, 0.2181, 0.6163, 0.2572, 0.323, 0.2935, 0.3236, 0.2582, 0.6163, 0.2572, 0.323, 0.2935, 0.6163, 0.2572, 0.6181, 0.2965, 0.3214, 0.3299, 0.323, 0.2935, 0.6181, 0.2965, 0.3214, 0.3299, 0.6181, 0.2965, 0.6202, 0.3357, 0.3186, 0.3681, 0.3214, 0.3299, 0.6202, 0.3357, 0.3186, 0.3681, 0.6202, 0.3357, 0.6224, 0.3752, 0.125, 0.2927, 0.1091, 0.3147, 0.103, 0.278, 0.1091, 0.3147, 0.089, 0.291, 0.103, 0.278, 0.1341, 0.2721, 0.125, 0.2927, 0.1114, 0.2642, 0.125, 0.2927, 0.103, 0.278, 0.1114, 0.2642, 0.138, 0.2524, 0.1341, 0.2721, 0.1149, 0.2499, 0.1341, 0.2721, 0.1114, 0.2642, 0.1149, 0.2499, 0.1373, 0.2327, 0.138, 0.2524, 0.1149, 0.2499, 0.1373, 0.2327, 0.1149, 0.2499, 0.1147, 0.2354, 0.1324, 0.2126, 0.1373, 0.2327, 0.1147, 0.2354, 0.1324, 0.2126, 0.1147, 0.2354, 0.1105, 0.2208, 0.1233, 0.1914, 0.1324, 0.2126, 0.1105, 0.2208, 0.1233, 0.1914, 0.1105, 0.2208, 0.1015, 0.2065, 0.1083, 0.1693, 0.1233, 0.1914, 0.0877, 0.1935, 0.1233, 0.1914, 0.1015, 0.2065, 0.0877, 0.1935, 0.08499, 0.1471, 0.1083, 0.1693, 0.06721, 0.1839, 0.1083, 0.1693, 0.0877, 0.1935, 0.06721, 0.1839, 0.04495, 0.1266, 0.08499, 0.1471, 0.06721, 0.1839, 0.04495, 0.1266, 0.06721, 0.1839, 0.03906, 0.1825, 0.08467, 0.3385, 0.04546, 0.3641, 0.03448, 0.304, 0.08467, 0.3385, 0.03448, 0.304, 0.06699, 0.301, 0.1091, 0.3147, 0.08467, 0.3385, 0.06699, 0.301, 0.1091, 0.3147, 0.06699, 0.301, 0.089, 0.291, 0.1257, 0.3275, 0.1032, 0.3585, 0.08467, 0.3385, 0.1257, 0.3275, 0.08467, 0.3385, 0.1091, 0.3147, 0.1032, 0.3585, 0.07008, 0.3952, 0.04546, 0.3641, 0.1032, 0.3585, 0.04546, 0.3641, 0.08467, 0.3385, 0.06591, 0.09341, 0.103, 0.1269, 0.08499, 0.1471, 0.06591, 0.09341, 0.08499, 0.1471, 0.04495, 0.1266, 0.103, 0.1269, 0.1247, 0.1564, 0.08499, 0.1471, 0.1247, 0.1564, 0.1083, 0.1693, 0.08499, 0.1471, 0.1247, 0.1564, 0.1386, 0.1833, 0.1083, 0.1693, 0.1386, 0.1833, 0.1233, 0.1914, 0.1083, 0.1693, 0.1386, 0.1833, 0.147, 0.2082, 0.1324, 0.2126, 0.1386, 0.1833, 0.1324, 0.2126, 0.1233, 0.1914, 0.147, 0.2082, 0.1516, 0.2314, 0.1373, 0.2327, 0.147, 0.2082, 0.1373, 0.2327, 0.1324, 0.2126, 0.1516, 0.2314, 0.1523, 0.2534, 0.138, 0.2524, 0.1516, 0.2314, 0.138, 0.2524, 0.1373, 0.2327, 0.1523, 0.2534, 0.1489, 0.2757, 0.138, 0.2524, 0.1489, 0.2757, 0.1341, 0.2721, 0.138, 0.2524, 0.1489, 0.2757, 0.1407, 0.3, 0.1341, 0.2721, 0.1407, 0.3, 0.125, 0.2927, 0.1341, 0.2721, 0.1407, 0.3, 0.1257, 0.3275, 0.125, 0.2927, 0.1257, 0.3275, 0.1091, 0.3147, 0.125, 0.2927, 0.3186, 0.3681, 0.1257, 0.3275, 0.3214, 0.3299, 0.1257, 0.3275, 0.1407, 0.3, 0.3214, 0.3299, 0.1489, 0.2757, 0.323, 0.2935, 0.1407, 0.3, 0.323, 0.2935, 0.3214, 0.3299, 0.1407, 0.3, 0.1523, 0.2534, 0.3236, 0.2582, 0.1489, 0.2757, 0.3236, 0.2582, 0.323, 0.2935, 0.1489, 0.2757, 0.1516, 0.2314, 0.324, 0.2229, 0.3236, 0.2582, 0.1516, 0.2314, 0.3236, 0.2582, 0.1523, 0.2534, 0.147, 0.2082, 0.3231, 0.1867, 0.324, 0.2229, 0.147, 0.2082, 0.324, 0.2229, 0.1516, 0.2314, 0.1386, 0.1833, 0.3209, 0.1493, 0.3231, 0.1867, 0.1386, 0.1833, 0.3231, 0.1867, 0.147, 0.2082, 0.1247, 0.1564, 0.3173, 0.1111, 0.3209, 0.1493, 0.1247, 0.1564, 0.3209, 0.1493, 0.1386, 0.1833, 0.103, 0.1269, 0.3114, 0.07293, 0.3173, 0.1111, 0.103, 0.1269, 0.3173, 0.1111, 0.1247, 0.1564, 0.06591, 0.09341, 0.3062, 0.03299, 0.103, 0.1269, 0.3062, 0.03299, 0.3114, 0.07293, 0.103, 0.1269, 0.1032, 0.3585, 0.3148, 0.408, 0.07008, 0.3952, 0.3148, 0.408, 0.309, 0.4488, 0.07008, 0.3952, 0.1257, 0.3275, 0.3186, 0.3681, 0.1032, 0.3585, 0.3186, 0.3681, 0.3148, 0.408, 0.1032, 0.3585, 0.1898, 0.8672, 0.1547, 0.8525, 0.1696, 0.7014, 0.1898, 0.8672, 0.1696, 0.7014, 0.2088, 0.6745, 0.2088, 0.6745, 0.2421, 0.7076, 0.1898, 0.8672, 0.2421, 0.7076, 0.2275, 0.8559, 0.1898, 0.8672, 0.127, 0.5675, 0.1635, 0.5624, 0.164, 0.6568, 0.127, 0.5675, 0.164, 0.6568, 0.1275, 0.656, 0.1635, 0.5624, 0.1998, 0.5633, 0.2003, 0.6518, 0.1635, 0.5624, 0.2003, 0.6518, 0.164, 0.6568, 0.127, 0.5675, 0.1275, 0.656, 0.09696, 0.647, 0.127, 0.5675, 0.09696, 0.647, 0.09656, 0.58, 0.1696, 0.7014, 0.1547, 0.8525, 0.1384, 0.7092, 0.1547, 0.8525, 0.125, 0.8445, 0.1384, 0.7092, 0.1384, 0.7092, 0.125, 0.8445, 0.09816, 0.8383, 0.1384, 0.7092, 0.09816, 0.8383, 0.1105, 0.7128, 0.09816, 0.8383, 0.09311, 0.8379, 0.1105, 0.7128, 0.09311, 0.8379, 0.1055, 0.7124, 0.1105, 0.7128, 0.2003, 0.6518, 0.1998, 0.5633, 0.2855, 0.5745, 0.2003, 0.6518, 0.2855, 0.5745, 0.2858, 0.6307, 0.2275, 0.8559, 0.2421, 0.7076, 0.3254, 0.7365, 0.2275, 0.8559, 0.3254, 0.7365, 0.3149, 0.8431, 0.2858, 0.6307, 0.2855, 0.5745, 0.4633, 0.5692, 0.2858, 0.6307, 0.4633, 0.5692, 0.4636, 0.6154, 0.4636, 0.6154, 0.4633, 0.5692, 0.6015, 0.5683, 0.4636, 0.6154, 0.6015, 0.5683, 0.6017, 0.6003, 0.6295, 0.8684, 0.6448, 0.7127, 0.7784, 0.8995, 0.6448, 0.7127, 0.8008, 0.6373, 0.7784, 0.8995, 0.6017, 0.6003, 0.6015, 0.5683, 0.7532, 0.5645, 0.6017, 0.6003, 0.7532, 0.5645, 0.7533, 0.5867, 0.7533, 0.5867, 0.7532, 0.5645, 0.7916, 0.5633, 0.7533, 0.5867, 0.7916, 0.5633, 0.7917, 0.5834, 0.8506, 0.773, 0.8429, 0.683, 0.8865, 0.6786, 0.8506, 0.773, 0.8865, 0.6786, 0.8937, 0.774, 0.8429, 0.683, 0.8248, 0.6227, 0.8865, 0.6786, 0.8248, 0.6227, 0.8477, 0.6053, 0.8865, 0.6786, 0.841, 0.8467, 0.8506, 0.773, 0.8937, 0.774, 0.841, 0.8467, 0.8937, 0.774, 0.8786, 0.8537, 0.8786, 0.8537, 0.8526, 0.9168, 0.841, 0.8467, 0.8526, 0.9168, 0.8161, 0.9078, 0.841, 0.8467, 0.8527, 0.9153, 0.8788, 0.8522, 0.8411, 0.8452, 0.8527, 0.9153, 0.8411, 0.8452, 0.8163, 0.9063, 0.8508, 0.7715, 0.8411, 0.8452, 0.8938, 0.7725, 0.8411, 0.8452, 0.8788, 0.8522, 0.8938, 0.7725, 0.825, 0.6212, 0.8431, 0.6815, 0.8477, 0.6053, 0.8431, 0.6815, 0.8866, 0.6771, 0.8477, 0.6053, 0.8431, 0.6815, 0.8508, 0.7715, 0.8866, 0.6771, 0.8508, 0.7715, 0.8938, 0.7725, 0.8866, 0.6771, 0.3786, 0.5718, 0.4675, 0.5684, 0.4678, 0.6146, 0.3786, 0.5718, 0.4678, 0.6146, 0.3789, 0.6215, 0.2901, 0.5737, 0.3786, 0.5718, 0.3789, 0.6215, 0.2901, 0.5737, 0.3789, 0.6215, 0.2904, 0.6298, 0.5366, 0.5684, 0.6062, 0.5675, 0.6064, 0.5995, 0.5366, 0.5684, 0.6064, 0.5995, 0.5368, 0.6066, 0.4675, 0.5684, 0.5366, 0.5684, 0.5368, 0.6066, 0.4675, 0.5684, 0.5368, 0.6066, 0.4678, 0.6146, 0.7559, 0.5859, 0.7558, 0.5638, 0.7788, 0.5836, 0.7558, 0.5638, 0.7786, 0.5635, 0.7788, 0.5836, 0.6064, 0.5995, 0.6062, 0.5675, 0.7559, 0.5859, 0.6062, 0.5675, 0.7558, 0.5638, 0.7559, 0.5859, 0.645, 0.7112, 0.6296, 0.8669, 0.7786, 0.898, 0.645, 0.7112, 0.7786, 0.898, 0.8009, 0.6358, 0.2422, 0.7062, 0.2277, 0.8544, 0.3256, 0.735, 0.2277, 0.8544, 0.3151, 0.8417, 0.3256, 0.735, 0.2055, 0.6509, 0.205, 0.5624, 0.2904, 0.6298, 0.205, 0.5624, 0.2901, 0.5737, 0.2904, 0.6298, 0.09326, 0.8364, 0.09831, 0.8368, 0.1107, 0.7113, 0.09326, 0.8364, 0.1107, 0.7113, 0.1056, 0.7109, 0.1252, 0.843, 0.1385, 0.7077, 0.09831, 0.8368, 0.1385, 0.7077, 0.1107, 0.7113, 0.09831, 0.8368, 0.1549, 0.851, 0.1698, 0.6999, 0.1252, 0.843, 0.1698, 0.6999, 0.1385, 0.7077, 0.1252, 0.843, 0.1324, 0.5666, 0.1329, 0.6551, 0.1019, 0.5791, 0.1329, 0.6551, 0.1023, 0.6461, 0.1019, 0.5791, 0.1694, 0.5615, 0.205, 0.5624, 0.2055, 0.6509, 0.1694, 0.5615, 0.2055, 0.6509, 0.1699, 0.6559, 0.1324, 0.5666, 0.1694, 0.5615, 0.1699, 0.6559, 0.1324, 0.5666, 0.1699, 0.6559, 0.1329, 0.6551, 0.19, 0.8657, 0.2277, 0.8544, 0.2422, 0.7062, 0.19, 0.8657, 0.2422, 0.7062, 0.2089, 0.673, 0.1549, 0.851, 0.19, 0.8657, 0.1698, 0.6999, 0.19, 0.8657, 0.2089, 0.673, 0.1698, 0.6999, 0.6224, 0.3752, 0.6202, 0.3357, 0.9255, 0.3353, 0.6224, 0.3752, 0.9255, 0.3353, 0.9299, 0.3745, 0.6202, 0.3357, 0.6181, 0.2965, 0.9223, 0.2961, 0.6202, 0.3357, 0.9223, 0.2961, 0.9255, 0.3353, 0.6181, 0.2965, 0.6163, 0.2572, 0.9223, 0.2961, 0.6163, 0.2572, 0.9201, 0.2569, 0.9223, 0.2961, 0.6163, 0.2572, 0.6182, 0.2181, 0.9201, 0.2569, 0.6182, 0.2181, 0.9227, 0.2178, 0.9201, 0.2569, 0.6182, 0.2181, 0.6203, 0.1788, 0.9227, 0.2178, 0.6203, 0.1788, 0.9265, 0.1786, 0.9227, 0.2178, 0.6203, 0.1788, 0.6222, 0.1392, 0.9265, 0.1786, 0.6222, 0.1392, 0.9311, 0.1393, 0.9265, 0.1786, 0.6222, 0.1392, 0.6238, 0.09938, 0.9311, 0.1393, 0.6238, 0.09938, 0.9352, 0.09934, 0.9311, 0.1393, 0.6238, 0.09938, 0.6236, 0.05876, 0.9382, 0.06054, 0.6238, 0.09938, 0.9382, 0.06054, 0.9352, 0.09934, 0.6236, 0.05876, 0.6224, 0.01747, 0.9363, 0.02163, 0.6236, 0.05876, 0.9363, 0.02163, 0.9382, 0.06054, 0.6246, 0.4552, 0.6244, 0.4148, 0.9345, 0.4143, 0.6246, 0.4552, 0.9345, 0.4143, 0.9382, 0.4549, 0.6244, 0.4148, 0.6224, 0.3752, 0.9299, 0.3745, 0.6244, 0.4148, 0.9299, 0.3745, 0.9345, 0.4143, 0.3148, 0.408, 0.3186, 0.3681, 0.6224, 0.3752, 0.3148, 0.408, 0.6224, 0.3752, 0.6244, 0.4148, 0.309, 0.4488, 0.3148, 0.408, 0.6244, 0.4148, 0.309, 0.4488, 0.6244, 0.4148, 0.6246, 0.4552, 0.3114, 0.07293, 0.3062, 0.03299, 0.6224, 0.01747, 0.3114, 0.07293, 0.6224, 0.01747, 0.6236, 0.05876, 0.3173, 0.1111, 0.3114, 0.07293, 0.6236, 0.05876, 0.3173, 0.1111, 0.6236, 0.05876, 0.6238, 0.09938, 0.3209, 0.1493, 0.3173, 0.1111, 0.6222, 0.1392, 0.3173, 0.1111, 0.6238, 0.09938, 0.6222, 0.1392, 0.3231, 0.1867, 0.3209, 0.1493, 0.6203, 0.1788, 0.3209, 0.1493, 0.6222, 0.1392, 0.6203, 0.1788, 0.324, 0.2229, 0.3231, 0.1867, 0.6182, 0.2181, 0.3231, 0.1867, 0.6203, 0.1788, 0.6182, 0.2181, 0.3236, 0.2582, 0.324, 0.2229, 0.6163, 0.2572, 0.324, 0.2229, 0.6182, 0.2181, 0.6163, 0.2572, 0.323, 0.2935, 0.3236, 0.2582, 0.6181, 0.2965, 0.3236, 0.2582, 0.6163, 0.2572, 0.6181, 0.2965, 0.3214, 0.3299, 0.323, 0.2935, 0.6181, 0.2965, 0.3214, 0.3299, 0.6181, 0.2965, 0.6202, 0.3357, 0.3186, 0.3681, 0.3214, 0.3299, 0.6202, 0.3357, 0.3186, 0.3681, 0.6202, 0.3357, 0.6224, 0.3752, 0.125, 0.2927, 0.1091, 0.3147, 0.103, 0.278, 0.1091, 0.3147, 0.089, 0.291, 0.103, 0.278, 0.1341, 0.2721, 0.125, 0.2927, 0.1114, 0.2642, 0.125, 0.2927, 0.103, 0.278, 0.1114, 0.2642, 0.138, 0.2524, 0.1341, 0.2721, 0.1114, 0.2642, 0.138, 0.2524, 0.1114, 0.2642, 0.1149, 0.2499, 0.1373, 0.2327, 0.138, 0.2524, 0.1149, 0.2499, 0.1373, 0.2327, 0.1149, 0.2499, 0.1147, 0.2354, 0.1324, 0.2126, 0.1373, 0.2327, 0.1147, 0.2354, 0.1324, 0.2126, 0.1147, 0.2354, 0.1105, 0.2208, 0.1233, 0.1914, 0.1324, 0.2126, 0.1015, 0.2065, 0.1324, 0.2126, 0.1105, 0.2208, 0.1015, 0.2065, 0.1083, 0.1693, 0.1233, 0.1914, 0.0877, 0.1935, 0.1233, 0.1914, 0.1015, 0.2065, 0.0877, 0.1935, 0.08499, 0.1471, 0.1083, 0.1693, 0.06721, 0.1839, 0.1083, 0.1693, 0.0877, 0.1935, 0.06721, 0.1839, 0.04495, 0.1266, 0.08499, 0.1471, 0.06721, 0.1839, 0.04495, 0.1266, 0.06721, 0.1839, 0.03906, 0.1825, 0.08467, 0.3385, 0.04546, 0.3641, 0.03448, 0.304, 0.08467, 0.3385, 0.03448, 0.304, 0.06699, 0.301, 0.1091, 0.3147, 0.08467, 0.3385, 0.089, 0.291, 0.08467, 0.3385, 0.06699, 0.301, 0.089, 0.291, 0.1257, 0.3275, 0.1032, 0.3585, 0.08467, 0.3385, 0.1257, 0.3275, 0.08467, 0.3385, 0.1091, 0.3147, 0.1032, 0.3585, 0.07008, 0.3952, 0.04546, 0.3641, 0.1032, 0.3585, 0.04546, 0.3641, 0.08467, 0.3385, 0.06591, 0.09341, 0.103, 0.1269, 0.08499, 0.1471, 0.06591, 0.09341, 0.08499, 0.1471, 0.04495, 0.1266, 0.103, 0.1269, 0.1247, 0.1564, 0.1083, 0.1693, 0.103, 0.1269, 0.1083, 0.1693, 0.08499, 0.1471, 0.1247, 0.1564, 0.1386, 0.1833, 0.1083, 0.1693, 0.1386, 0.1833, 0.1233, 0.1914, 0.1083, 0.1693, 0.1386, 0.1833, 0.147, 0.2082, 0.1233, 0.1914, 0.147, 0.2082, 0.1324, 0.2126, 0.1233, 0.1914, 0.147, 0.2082, 0.1516, 0.2314, 0.1324, 0.2126, 0.1516, 0.2314, 0.1373, 0.2327, 0.1324, 0.2126, 0.1516, 0.2314, 0.1523, 0.2534, 0.138, 0.2524, 0.1516, 0.2314, 0.138, 0.2524, 0.1373, 0.2327, 0.1523, 0.2534, 0.1489, 0.2757, 0.1341, 0.2721, 0.1523, 0.2534, 0.1341, 0.2721, 0.138, 0.2524, 0.1489, 0.2757, 0.1407, 0.3, 0.1341, 0.2721, 0.1407, 0.3, 0.125, 0.2927, 0.1341, 0.2721, 0.1407, 0.3, 0.1257, 0.3275, 0.125, 0.2927, 0.1257, 0.3275, 0.1091, 0.3147, 0.125, 0.2927, 0.3186, 0.3681, 0.1257, 0.3275, 0.3214, 0.3299, 0.1257, 0.3275, 0.1407, 0.3, 0.3214, 0.3299, 0.1489, 0.2757, 0.323, 0.2935, 0.1407, 0.3, 0.323, 0.2935, 0.3214, 0.3299, 0.1407, 0.3, 0.1523, 0.2534, 0.3236, 0.2582, 0.323, 0.2935, 0.1523, 0.2534, 0.323, 0.2935, 0.1489, 0.2757, 0.1516, 0.2314, 0.324, 0.2229, 0.3236, 0.2582, 0.1516, 0.2314, 0.3236, 0.2582, 0.1523, 0.2534, 0.147, 0.2082, 0.3231, 0.1867, 0.324, 0.2229, 0.147, 0.2082, 0.324, 0.2229, 0.1516, 0.2314, 0.1386, 0.1833, 0.3209, 0.1493, 0.3231, 0.1867, 0.1386, 0.1833, 0.3231, 0.1867, 0.147, 0.2082, 0.1247, 0.1564, 0.3173, 0.1111, 0.3209, 0.1493, 0.1247, 0.1564, 0.3209, 0.1493, 0.1386, 0.1833, 0.103, 0.1269, 0.3114, 0.07293, 0.1247, 0.1564, 0.3114, 0.07293, 0.3173, 0.1111, 0.1247, 0.1564, 0.06591, 0.09341, 0.3062, 0.03299, 0.103, 0.1269, 0.3062, 0.03299, 0.3114, 0.07293, 0.103, 0.1269, 0.1032, 0.3585, 0.3148, 0.408, 0.07008, 0.3952, 0.3148, 0.408, 0.309, 0.4488, 0.07008, 0.3952, 0.1257, 0.3275, 0.3186, 0.3681, 0.1032, 0.3585, 0.3186, 0.3681, 0.3148, 0.408, 0.1032, 0.3585, 0.1898, 0.8672, 0.1547, 0.8525, 0.1696, 0.7014, 0.1898, 0.8672, 0.1696, 0.7014, 0.2088, 0.6745, 0.2088, 0.6745, 0.2421, 0.7076, 0.1898, 0.8672, 0.2421, 0.7076, 0.2275, 0.8559, 0.1898, 0.8672, 0.127, 0.5675, 0.1635, 0.5624, 0.1275, 0.656, 0.1635, 0.5624, 0.164, 0.6568, 0.1275, 0.656, 0.1635, 0.5624, 0.1998, 0.5633, 0.164, 0.6568, 0.1998, 0.5633, 0.2003, 0.6518, 0.164, 0.6568, 0.127, 0.5675, 0.1275, 0.656, 0.09696, 0.647, 0.127, 0.5675, 0.09696, 0.647, 0.09656, 0.58, 0.1696, 0.7014, 0.1547, 0.8525, 0.1384, 0.7092, 0.1547, 0.8525, 0.125, 0.8445, 0.1384, 0.7092, 0.1384, 0.7092, 0.125, 0.8445, 0.09816, 0.8383, 0.1384, 0.7092, 0.09816, 0.8383, 0.1105, 0.7128, 0.09816, 0.8383, 0.09311, 0.8379, 0.1055, 0.7124, 0.09816, 0.8383, 0.1055, 0.7124, 0.1105, 0.7128, 0.2003, 0.6518, 0.1998, 0.5633, 0.2855, 0.5745, 0.2003, 0.6518, 0.2855, 0.5745, 0.2858, 0.6307, 0.2275, 0.8559, 0.2421, 0.7076, 0.3254, 0.7365, 0.2275, 0.8559, 0.3254, 0.7365, 0.3149, 0.8431, 0.2858, 0.6307, 0.2855, 0.5745, 0.4633, 0.5692, 0.2858, 0.6307, 0.4633, 0.5692, 0.4636, 0.6154, 0.4636, 0.6154, 0.4633, 0.5692, 0.6015, 0.5683, 0.4636, 0.6154, 0.6015, 0.5683, 0.6017, 0.6003, 0.6295, 0.8684, 0.6448, 0.7127, 0.7784, 0.8995, 0.6448, 0.7127, 0.8008, 0.6373, 0.7784, 0.8995, 0.6017, 0.6003, 0.6015, 0.5683, 0.7532, 0.5645, 0.6017, 0.6003, 0.7532, 0.5645, 0.7533, 0.5867, 0.7533, 0.5867, 0.7532, 0.5645, 0.7916, 0.5633, 0.7533, 0.5867, 0.7916, 0.5633, 0.7917, 0.5834, 0.8506, 0.773, 0.8429, 0.683, 0.8865, 0.6786, 0.8506, 0.773, 0.8865, 0.6786, 0.8937, 0.774, 0.8429, 0.683, 0.8248, 0.6227, 0.8477, 0.6053, 0.8429, 0.683, 0.8477, 0.6053, 0.8865, 0.6786, 0.841, 0.8467, 0.8506, 0.773, 0.8937, 0.774, 0.841, 0.8467, 0.8937, 0.774, 0.8786, 0.8537, 0.8786, 0.8537, 0.8526, 0.9168, 0.841, 0.8467, 0.8526, 0.9168, 0.8161, 0.9078, 0.841, 0.8467])
me_cylinder_001.materials.append(mat_toporek)
me_cylinder_001.materials.append(mat_toporek2)
me_cylinder_001.use_remesh_preserve_volume = False
me_cylinder_001.use_remesh_preserve_attributes = False
me_cylinder_001.use_mirror_vertex_groups = False
me_cylinder_001.update()
me_cylinder_000 = bpy.data.meshes.new('Cylinder.000')
me_cylinder_000.from_pydata([(-0.9031, -2.347e-07, -0.2124), (-0.9312, -1.042e-07, -0.09427), (-0.8527, 3.969e-07, 0.3592), (-0.9179, 2.363e-07, 0.2279), (-0.9414, 5.899e-08, 0.05338), (-0.8568, -0.03184, 0.2162), (-0.8769, -0.03184, -0.08461), (-0.8803, -0.03184, 0.05155), (-0.257, -0.09398, 0.0519), (-0.8227, -0.03184, 0.3254), (-0.8502, -0.03184, -0.1989), (-0.8502, 0.03184, -0.1989), (-0.7956, -0.03523, -0.187), (-0.7907, -0.03523, 0.2964), (-0.58, -0.05077, 0.1447), (-0.58, -0.05078, -0.1425), (-0.3836, 0.07344, -0.1163), (-0.3836, -0.07343, 0.06702), (-0.3836, -0.07344, -0.1163), (-0.1305, -0.1173, -0.1231), (0.1849, 1.089e-07, 0.09873), (0.1776, 0.06312, -0.1328), (0.1776, -0.06311, 0.09873), (0.1776, -0.06312, -0.1328), (0.1386, -0.1172, -0.1418), (0.1386, -0.1172, 0.1078), (0.04345, -0.165, -0.1778), (-0.008385, 0.1546, -0.1537), (0.0953, 0.1546, -0.1537), (-0.008385, -0.1546, -0.1537), (-0.008385, -0.1546, 0.1197), (0.0953, -0.1546, -0.1537), (-0.004987, 0.1416, -0.1345), (0.07579, 0.1191, -0.1345), (0.1309, 0.05883, -0.1345), (0.1429, -0.02015, -0.1345), (0.1079, -0.09273, -0.1345), (0.03711, -0.1359, -0.1345), (-0.04708, -0.1359, -0.1345), (-0.1179, -0.09273, -0.1345), (-0.1529, -0.02015, -0.1345), (-0.1409, 0.05883, -0.1345), (-0.08576, 0.1191, -0.1345), (-4.459e-08, 0.1416, 0.342), (0.08058, 0.1191, 0.342), (0.1356, 0.05883, 0.342), (0.1475, -0.02015, 0.342), (0.1126, -0.09273, 0.342), (0.04199, -0.1359, 0.342), (-0.04199, -0.1359, 0.342), (-0.1126, -0.09273, 0.342), (-0.1475, -0.02015, 0.342), (-0.1356, 0.05883, 0.342), (-0.08058, 0.1191, 0.342), (-0.004987, 0.1216, -0.1811), (-0.07432, 0.1023, -0.1811), (-0.1216, 0.0505, -0.1811), (-0.1319, -0.0173, -0.1811), (-0.1019, -0.0796, -0.1811), (-0.04112, -0.1166, -0.1811), (0.03114, -0.1166, -0.1811), (0.09194, -0.0796, -0.1811), (0.122, -0.0173, -0.1811), (0.1117, 0.0505, -0.1811), (0.06435, 0.1023, -0.1811), (-0.004987, 0.0701, -0.2254), (0.035, 0.05897, -0.2254), (0.06229, 0.02912, -0.2254), (0.06822, -0.009975, -0.2254), (0.0509, -0.0459, -0.2254), (0.01585, -0.06726, -0.2254), (-0.02582, -0.06726, -0.2254), (-0.06088, -0.0459, -0.2254), (-0.07819, -0.009975, -0.2254), (-0.07226, 0.02912, -0.2254), (-0.04497, 0.05897, -0.2254), (-0.004987, 2.064e-07, -0.2441), (0.02131, 0.1416, 1.668), (-0.04185, 0.1191, 1.668), (-0.08496, 0.05883, 1.668), (-0.09433, -0.02015, 1.668), (-0.06698, -0.09273, 1.668), (-0.0116, -0.1359, 1.668), (0.05423, -0.1359, 1.668), (0.1096, -0.09273, 1.668), (0.137, -0.02015, 1.668), (0.1276, 0.05883, 1.668), (0.08447, 0.1191, 1.668), (0.1043, 0.08264, 4.007), (0.06585, 0.09824, 4.005), (0.1305, 0.04081, 4.009), (0.1362, -0.01398, 4.009), (0.1196, -0.06433, 4.008), (0.08588, -0.09426, 4.006), (0.04582, -0.09426, 4.004), (0.01211, -0.06433, 4.003), (-0.004533, -0.01398, 4.002), (0.001169, 0.04081, 4.002), (0.02741, 0.08264, 4.003), (0.06585, 2.05e-08, 4.005), (0.0953, -0.1546, 0.125), (0.0953, 0.1546, 0.125), (-0.008385, 0.1546, 0.1197), (0.04345, -0.165, 0.1778), (0.04345, 0.165, 0.1778), (0.04345, 0.165, -0.1778), (0.1386, 0.1172, 0.1078), (0.1386, 0.1172, -0.1418), (0.1776, 0.06311, 0.09873), (0.1849, -1.469e-07, -0.1328), (-0.1305, 0.1173, -0.1231), (-0.1305, -0.1172, 0.07377), (-0.1305, 0.1172, 0.07377), (-0.3836, 0.07343, 0.06702), (-0.58, 0.05078, -0.1425), (-0.58, 0.05077, 0.1447), (-0.7907, 0.03523, 0.2964), (-0.7956, 0.03523, -0.187), (-0.8227, 0.03184, 0.3254), (-0.4818, 0.06056, 0.08341), (-0.4818, -0.06056, 0.08341), (-0.257, 0.09398, 0.0519), (-0.8803, 0.03184, 0.05155), (-0.8769, 0.03184, -0.08461), (-0.8568, 0.03184, 0.2162)], [], [(10, 0, 11), (1, 0, 10, 6), (6, 7, 4, 1), (5, 9, 2, 3), (7, 5, 3, 4), (6, 10, 12), (7, 6, 12), (5, 7, 13), (9, 5, 13), (7, 12, 13), (8, 17, 18), (111, 8, 19), (8, 18, 19), (120, 14, 15), (17, 120, 18), (120, 15, 18), (117, 12, 10, 11), (114, 15, 12, 117), (15, 14, 13, 12), (16, 18, 15, 114), (110, 19, 18, 16), (29, 30, 111, 19), (27, 29, 19, 110), (23, 109, 20, 22), (109, 23, 24), (21, 109, 107), (109, 24, 107), (25, 24, 23, 22), (100, 31, 24, 25), (31, 28, 107, 24), (26, 29, 27, 105), (31, 26, 105, 28), (103, 30, 29, 26), (26, 31, 100, 103), (32, 43, 44, 33), (33, 44, 45, 34), (34, 45, 46, 35), (35, 46, 47, 36), (36, 47, 48, 37), (37, 48, 49, 38), (38, 49, 50, 39), (39, 50, 51, 40), (40, 51, 52, 41), (41, 52, 53, 42), (43, 32, 42, 53), (42, 32, 54, 55), (41, 42, 55, 56), (40, 41, 56, 57), (39, 40, 57, 58), (38, 39, 58, 59), (37, 38, 59, 60), (36, 37, 60, 61), (35, 36, 61, 62), (34, 35, 62, 63), (33, 34, 63, 64), (32, 33, 64, 54), (54, 64, 66, 65), (64, 63, 67, 66), (63, 62, 68, 67), (62, 61, 69, 68), (61, 60, 70, 69), (60, 59, 71, 70), (59, 58, 72, 71), (58, 57, 73, 72), (57, 56, 74, 73), (56, 55, 75, 74), (55, 54, 65, 75), (75, 65, 76), (74, 75, 76), (73, 74, 76), (72, 73, 76), (71, 72, 76), (70, 71, 76), (69, 70, 76), (68, 69, 76), (67, 68, 76), (66, 67, 76), (65, 66, 76), (43, 53, 78, 77), (53, 52, 79, 78), (52, 51, 80, 79), (51, 50, 81, 80), (50, 49, 82, 81), (49, 48, 83, 82), (48, 47, 84, 83), (47, 46, 85, 84), (46, 45, 86, 85), (45, 44, 87, 86), (44, 43, 77, 87), (87, 77, 89, 88), (86, 87, 88, 90), (85, 86, 90, 91), (84, 85, 91, 92), (83, 84, 92, 93), (82, 83, 93, 94), (81, 82, 94, 95), (80, 81, 95, 96), (79, 80, 96, 97), (78, 79, 97, 98), (77, 78, 98, 89), (99, 88, 89), (99, 90, 88), (99, 91, 90), (99, 92, 91), (99, 93, 92), (99, 94, 93), (99, 95, 94), (99, 96, 95), (99, 97, 96), (99, 98, 97), (99, 89, 98), (28, 105, 104, 101), (105, 27, 102, 104), (101, 104, 103, 100), (104, 102, 30, 103), (101, 100, 25, 106), (28, 101, 106, 107), (107, 106, 108, 21), (20, 106, 25), (22, 20, 25), (20, 108, 106), (109, 21, 108, 20), (30, 102, 112, 111), (102, 27, 110, 112), (115, 114, 117, 116), (14, 115, 116, 13), (13, 116, 118, 9), (113, 119, 120, 17), (119, 115, 14, 120), (119, 16, 114), (115, 119, 114), (119, 113, 16), (121, 110, 16), (113, 121, 16), (121, 112, 110), (112, 121, 8, 111), (121, 113, 17, 8), (122, 116, 117), (11, 123, 117), (123, 122, 117), (122, 124, 116), (124, 118, 116), (124, 122, 4, 3), (118, 124, 3, 2), (122, 123, 1, 4), (0, 1, 123, 11), (9, 118, 2)])
me_cylinder_000.polygons.foreach_set('use_smooth', [True] * 147)
_k = set([(0, 1), (1, 4), (2, 3), (3, 4), (26, 105), (103, 104)])
me_cylinder_000.attributes.new('sharp_edge', 'BOOLEAN', 'EDGE').data.foreach_set('value', [ (min(e.vertices), max(e.vertices)) in _k for e in me_cylinder_000.edges])
_uv = me_cylinder_000.uv_layers.new(name='UVTex')
_uv.uv.foreach_set('vector', [0.7916, 0.5633, 0.8289, 0.5712, 0.7917, 0.5834, 0.8786, 0.8537, 0.8526, 0.9168, 0.8161, 0.9078, 0.841, 0.8467, 0.841, 0.8467, 0.8506, 0.773, 0.8937, 0.774, 0.8786, 0.8537, 0.8429, 0.683, 0.8248, 0.6227, 0.8477, 0.6053, 0.8865, 0.6786, 0.8506, 0.773, 0.8429, 0.683, 0.8865, 0.6786, 0.8937, 0.774, 0.841, 0.8467, 0.8161, 0.9078, 0.7784, 0.8995, 0.8506, 0.773, 0.841, 0.8467, 0.7784, 0.8995, 0.8429, 0.683, 0.8506, 0.773, 0.8008, 0.6373, 0.8248, 0.6227, 0.8429, 0.683, 0.8008, 0.6373, 0.8506, 0.773, 0.7784, 0.8995, 0.8008, 0.6373, 0.4131, 0.7524, 0.5028, 0.7484, 0.493, 0.8478, 0.3254, 0.7365, 0.4131, 0.7524, 0.3149, 0.8431, 0.4131, 0.7524, 0.493, 0.8478, 0.3149, 0.8431, 0.5726, 0.7427, 0.6448, 0.7127, 0.6295, 0.8684, 0.5028, 0.7484, 0.5726, 0.7427, 0.493, 0.8478, 0.5726, 0.7427, 0.6295, 0.8684, 0.493, 0.8478, 0.7533, 0.5867, 0.7532, 0.5645, 0.7916, 0.5633, 0.7917, 0.5834, 0.6017, 0.6003, 0.6015, 0.5683, 0.7532, 0.5645, 0.7533, 0.5867, 0.6295, 0.8684, 0.6448, 0.7127, 0.8008, 0.6373, 0.7784, 0.8995, 0.4636, 0.6154, 0.4633, 0.5692, 0.6015, 0.5683, 0.6017, 0.6003, 0.2858, 0.6307, 0.2855, 0.5745, 0.4633, 0.5692, 0.4636, 0.6154, 0.2275, 0.8559, 0.2421, 0.7076, 0.3254, 0.7365, 0.3149, 0.8431, 0.2003, 0.6518, 0.1998, 0.5633, 0.2855, 0.5745, 0.2858, 0.6307, 0.09816, 0.8383, 0.09311, 0.8379, 0.1055, 0.7124, 0.1105, 0.7128, 0.06414, 0.6154, 0.06916, 0.5952, 0.09656, 0.58, 0.06939, 0.6349, 0.06414, 0.6154, 0.09696, 0.647, 0.06414, 0.6154, 0.09656, 0.58, 0.09696, 0.647, 0.1384, 0.7092, 0.125, 0.8445, 0.09816, 0.8383, 0.1105, 0.7128, 0.1696, 0.7014, 0.1547, 0.8525, 0.125, 0.8445, 0.1384, 0.7092, 0.127, 0.5675, 0.1275, 0.656, 0.09696, 0.647, 0.09656, 0.58, 0.1635, 0.5624, 0.1998, 0.5633, 0.2003, 0.6518, 0.164, 0.6568, 0.127, 0.5675, 0.1635, 0.5624, 0.164, 0.6568, 0.1275, 0.656, 0.2088, 0.6745, 0.2421, 0.7076, 0.2275, 0.8559, 0.1898, 0.8672, 0.1898, 0.8672, 0.1547, 0.8525, 0.1696, 0.7014, 0.2088, 0.6745, 0.1257, 0.3275, 0.3186, 0.3681, 0.3148, 0.408, 0.1032, 0.3585, 0.1032, 0.3585, 0.3148, 0.408, 0.309, 0.4488, 0.07008, 0.3952, 0.06591, 0.09341, 0.3062, 0.03299, 0.3114, 0.07293, 0.103, 0.1269, 0.103, 0.1269, 0.3114, 0.07293, 0.3173, 0.1111, 0.1247, 0.1564, 0.1247, 0.1564, 0.3173, 0.1111, 0.3209, 0.1493, 0.1386, 0.1833, 0.1386, 0.1833, 0.3209, 0.1493, 0.3231, 0.1867, 0.147, 0.2082, 0.147, 0.2082, 0.3231, 0.1867, 0.324, 0.2229, 0.1516, 0.2314, 0.1516, 0.2314, 0.324, 0.2229, 0.3236, 0.2582, 0.1523, 0.2534, 0.1523, 0.2534, 0.3236, 0.2582, 0.323, 0.2935, 0.1489, 0.2757, 0.1489, 0.2757, 0.323, 0.2935, 0.3214, 0.3299, 0.1407, 0.3, 0.3186, 0.3681, 0.1257, 0.3275, 0.1407, 0.3, 0.3214, 0.3299, 0.1407, 0.3, 0.1257, 0.3275, 0.1091, 0.3147, 0.125, 0.2927, 0.1489, 0.2757, 0.1407, 0.3, 0.125, 0.2927, 0.1341, 0.2721, 0.1523, 0.2534, 0.1489, 0.2757, 0.1341, 0.2721, 0.138, 0.2524, 0.1516, 0.2314, 0.1523, 0.2534, 0.138, 0.2524, 0.1373, 0.2327, 0.147, 0.2082, 0.1516, 0.2314, 0.1373, 0.2327, 0.1324, 0.2126, 0.1386, 0.1833, 0.147, 0.2082, 0.1324, 0.2126, 0.1233, 0.1914, 0.1247, 0.1564, 0.1386, 0.1833, 0.1233, 0.1914, 0.1083, 0.1693, 0.103, 0.1269, 0.1247, 0.1564, 0.1083, 0.1693, 0.08499, 0.1471, 0.06591, 0.09341, 0.103, 0.1269, 0.08499, 0.1471, 0.04495, 0.1266, 0.1032, 0.3585, 0.07008, 0.3952, 0.04546, 0.3641, 0.08467, 0.3385, 0.1257, 0.3275, 0.1032, 0.3585, 0.08467, 0.3385, 0.1091, 0.3147, 0.1091, 0.3147, 0.08467, 0.3385, 0.06699, 0.301, 0.089, 0.291, 0.08467, 0.3385, 0.04546, 0.3641, 0.03448, 0.304, 0.06699, 0.301, 0.04495, 0.1266, 0.08499, 0.1471, 0.06721, 0.1839, 0.03906, 0.1825, 0.08499, 0.1471, 0.1083, 0.1693, 0.0877, 0.1935, 0.06721, 0.1839, 0.1083, 0.1693, 0.1233, 0.1914, 0.1015, 0.2065, 0.0877, 0.1935, 0.1233, 0.1914, 0.1324, 0.2126, 0.1105, 0.2208, 0.1015, 0.2065, 0.1324, 0.2126, 0.1373, 0.2327, 0.1147, 0.2354, 0.1105, 0.2208, 0.1373, 0.2327, 0.138, 0.2524, 0.1149, 0.2499, 0.1147, 0.2354, 0.138, 0.2524, 0.1341, 0.2721, 0.1114, 0.2642, 0.1149, 0.2499, 0.1341, 0.2721, 0.125, 0.2927, 0.103, 0.278, 0.1114, 0.2642, 0.125, 0.2927, 0.1091, 0.3147, 0.089, 0.291, 0.103, 0.278, 0.103, 0.278, 0.089, 0.291, 0.06656, 0.2426, 0.1114, 0.2642, 0.103, 0.278, 0.06656, 0.2426, 0.1149, 0.2499, 0.1114, 0.2642, 0.06656, 0.2426, 0.1147, 0.2354, 0.1149, 0.2499, 0.06656, 0.2426, 0.1105, 0.2208, 0.1147, 0.2354, 0.06656, 0.2426, 0.1015, 0.2065, 0.1105, 0.2208, 0.06656, 0.2426, 0.0877, 0.1935, 0.1015, 0.2065, 0.06656, 0.2426, 0.06721, 0.1839, 0.0877, 0.1935, 0.06656, 0.2426, 0.03906, 0.1825, 0.06721, 0.1839, 0.06656, 0.2426, 0.06699, 0.301, 0.03448, 0.304, 0.06656, 0.2426, 0.089, 0.291, 0.06699, 0.301, 0.06656, 0.2426, 0.3186, 0.3681, 0.3214, 0.3299, 0.6202, 0.3357, 0.6224, 0.3752, 0.3214, 0.3299, 0.323, 0.2935, 0.6181, 0.2965, 0.6202, 0.3357, 0.323, 0.2935, 0.3236, 0.2582, 0.6163, 0.2572, 0.6181, 0.2965, 0.3236, 0.2582, 0.324, 0.2229, 0.6182, 0.2181, 0.6163, 0.2572, 0.324, 0.2229, 0.3231, 0.1867, 0.6203, 0.1788, 0.6182, 0.2181, 0.3231, 0.1867, 0.3209, 0.1493, 0.6222, 0.1392, 0.6203, 0.1788, 0.3209, 0.1493, 0.3173, 0.1111, 0.6238, 0.09938, 0.6222, 0.1392, 0.3173, 0.1111, 0.3114, 0.07293, 0.6236, 0.05876, 0.6238, 0.09938, 0.3114, 0.07293, 0.3062, 0.03299, 0.6224, 0.01747, 0.6236, 0.05876, 0.309, 0.4488, 0.3148, 0.408, 0.6244, 0.4148, 0.6246, 0.4552, 0.3148, 0.408, 0.3186, 0.3681, 0.6224, 0.3752, 0.6244, 0.4148, 0.6244, 0.4148, 0.6224, 0.3752, 0.9299, 0.3745, 0.9345, 0.4143, 0.6246, 0.4552, 0.6244, 0.4148, 0.9345, 0.4143, 0.9382, 0.4549, 0.6236, 0.05876, 0.6224, 0.01747, 0.9363, 0.02163, 0.9382, 0.06054, 0.6238, 0.09938, 0.6236, 0.05876, 0.9382, 0.06054, 0.9352, 0.09934, 0.6222, 0.1392, 0.6238, 0.09938, 0.9352, 0.09934, 0.9311, 0.1393, 0.6203, 0.1788, 0.6222, 0.1392, 0.9311, 0.1393, 0.9265, 0.1786, 0.6182, 0.2181, 0.6203, 0.1788, 0.9265, 0.1786, 0.9227, 0.2178, 0.6163, 0.2572, 0.6182, 0.2181, 0.9227, 0.2178, 0.9201, 0.2569, 0.6181, 0.2965, 0.6163, 0.2572, 0.9201, 0.2569, 0.9223, 0.2961, 0.6202, 0.3357, 0.6181, 0.2965, 0.9223, 0.2961, 0.9255, 0.3353, 0.6224, 0.3752, 0.6202, 0.3357, 0.9255, 0.3353, 0.9299, 0.3745, 0.9154, 0.5388, 0.9757, 0.5107, 0.9871, 0.5388, 0.9154, 0.5388, 0.9451, 0.4915, 0.9757, 0.5107, 0.9154, 0.5388, 0.9051, 0.4873, 0.9451, 0.4915, 0.9154, 0.5388, 0.8684, 0.4995, 0.9051, 0.4873, 0.9154, 0.5388, 0.8465, 0.5241, 0.8684, 0.4995, 0.9154, 0.5388, 0.8465, 0.5534, 0.8465, 0.5241, 0.9154, 0.5388, 0.8684, 0.5781, 0.8465, 0.5534, 0.9154, 0.5388, 0.9051, 0.5902, 0.8684, 0.5781, 0.9154, 0.5388, 0.9451, 0.5861, 0.9051, 0.5902, 0.9154, 0.5388, 0.9757, 0.5669, 0.9451, 0.5861, 0.9154, 0.5388, 0.9871, 0.5388, 0.9757, 0.5669, 0.1549, 0.851, 0.19, 0.8657, 0.2089, 0.673, 0.1698, 0.6999, 0.19, 0.8657, 0.2277, 0.8544, 0.2422, 0.7062, 0.2089, 0.673, 0.1324, 0.5666, 0.1694, 0.5615, 0.1699, 0.6559, 0.1329, 0.6551, 0.1694, 0.5615, 0.205, 0.5624, 0.2055, 0.6509, 0.1699, 0.6559, 0.1324, 0.5666, 0.1329, 0.6551, 0.1023, 0.6461, 0.1019, 0.5791, 0.1549, 0.851, 0.1698, 0.6999, 0.1385, 0.7077, 0.1252, 0.843, 0.1252, 0.843, 0.1385, 0.7077, 0.1107, 0.7113, 0.09831, 0.8368, 0.06948, 0.6145, 0.1019, 0.5791, 0.1023, 0.6461, 0.07473, 0.6341, 0.06948, 0.6145, 0.1023, 0.6461, 0.06948, 0.6145, 0.07449, 0.5943, 0.1019, 0.5791, 0.09326, 0.8364, 0.09831, 0.8368, 0.1107, 0.7113, 0.1056, 0.7109, 0.2055, 0.6509, 0.205, 0.5624, 0.2901, 0.5737, 0.2904, 0.6298, 0.2422, 0.7062, 0.2277, 0.8544, 0.3151, 0.8417, 0.3256, 0.735, 0.645, 0.7112, 0.6296, 0.8669, 0.7786, 0.898, 0.8009, 0.6358, 0.6064, 0.5995, 0.6062, 0.5675, 0.7558, 0.5638, 0.7559, 0.5859, 0.7559, 0.5859, 0.7558, 0.5638, 0.7786, 0.5635, 0.7788, 0.5836, 0.4675, 0.5684, 0.5366, 0.5684, 0.5368, 0.6066, 0.4678, 0.6146, 0.5366, 0.5684, 0.6062, 0.5675, 0.6064, 0.5995, 0.5368, 0.6066, 0.5727, 0.7412, 0.4931, 0.8463, 0.6296, 0.8669, 0.645, 0.7112, 0.5727, 0.7412, 0.6296, 0.8669, 0.5727, 0.7412, 0.5029, 0.7469, 0.4931, 0.8463, 0.4133, 0.751, 0.3151, 0.8417, 0.4931, 0.8463, 0.5029, 0.7469, 0.4133, 0.751, 0.4931, 0.8463, 0.4133, 0.751, 0.3256, 0.735, 0.3151, 0.8417, 0.2901, 0.5737, 0.3786, 0.5718, 0.3789, 0.6215, 0.2904, 0.6298, 0.3786, 0.5718, 0.4675, 0.5684, 0.4678, 0.6146, 0.3789, 0.6215, 0.8508, 0.7715, 0.8009, 0.6358, 0.7786, 0.898, 0.8163, 0.9063, 0.8411, 0.8452, 0.7786, 0.898, 0.8411, 0.8452, 0.8508, 0.7715, 0.7786, 0.898, 0.8508, 0.7715, 0.8431, 0.6815, 0.8009, 0.6358, 0.8431, 0.6815, 0.825, 0.6212, 0.8009, 0.6358, 0.8431, 0.6815, 0.8508, 0.7715, 0.8938, 0.7725, 0.8866, 0.6771, 0.825, 0.6212, 0.8431, 0.6815, 0.8866, 0.6771, 0.8477, 0.6053, 0.8508, 0.7715, 0.8411, 0.8452, 0.8788, 0.8522, 0.8938, 0.7725, 0.8527, 0.9153, 0.8788, 0.8522, 0.8411, 0.8452, 0.8163, 0.9063, 0.7788, 0.5836, 0.7786, 0.5635, 0.8001, 0.5723])
me_cylinder_000.materials.append(mat_toporek)
me_cylinder_000.use_remesh_preserve_volume = False
me_cylinder_000.use_remesh_preserve_attributes = False
me_cylinder_000.use_mirror_vertex_groups = False
me_cylinder_000.update()

# ---- objects
ob_lamp_001 = bpy.data.objects.new('Lamp.001', light_lamp_001)
ob_cylinder_000 = bpy.data.objects.new('Cylinder.000', me_cylinder_001)
ob_cylinder_001 = bpy.data.objects.new('Cylinder.001', me_cylinder_000)
ob_lamp = bpy.data.objects.new('Lamp', light_lamp)
ob_camera = bpy.data.objects.new('Camera', cam_camera)

# ---- transforms, parenting, visibility, modifiers, constraints
ob_lamp_001.location = (-17.6, -7.532, 22.23)
ob_lamp_001.rotation_euler = (0.3498, -0.5866, -0.3093)
ob_lamp_001.lock_rotations_4d = False
ob_lamp_001.empty_display_type = 'ARROWS'
ob_lamp_001.color = (0.0, 0.0, 0.0, 0.0)
ob_lamp_001.lineart.crease_threshold = 0.0
ob_cylinder_000.location = (0.09689, -1.759, 1.845)
ob_cylinder_000.rotation_euler = (-2.847, 0.4286, 1.315)
ob_cylinder_000.scale = (0.9349, 0.5789, 1.0)
ob_cylinder_000.lineart.crease_threshold = 0.0
_m = ob_cylinder_000.modifiers.new('EdgeSplit', 'EDGE_SPLIT')
_m.split_angle = 0.8029
ob_cylinder_001.location = (-0.04063, 0.0, 0.0)
ob_cylinder_001.rotation_euler = (1.571, 0.0, 0.0)
ob_cylinder_001.scale = (0.9349, 0.5789, 1.0)
ob_cylinder_001.hide_render = True
ob_cylinder_001.lineart.crease_threshold = 0.0
_m = ob_cylinder_001.modifiers.new('EdgeSplit', 'EDGE_SPLIT')
_m.split_angle = 0.8029
ob_lamp.location = (-15.08, 13.48, 21.43)
ob_lamp.rotation_euler = (0.6181, 0.4458, 3.337)
ob_lamp.lock_rotations_4d = False
ob_lamp.empty_display_type = 'ARROWS'
ob_lamp.color = (0.0, 0.0, 0.0, 0.0)
ob_lamp.lineart.crease_threshold = 0.0
ob_camera.location = (-3.542, -2.736, 1.997)
ob_camera.rotation_euler = (0.9158, -0.3878, -0.95)
ob_camera.scale = (0.3388, 0.3388, 0.3388)
ob_camera.lock_rotations_4d = False
ob_camera.empty_display_type = 'ARROWS'
ob_camera.color = (0.0, 0.0, 0.0, 0.0)
ob_camera.display_type = 'WIRE'
ob_camera.lineart.crease_threshold = 0.0

# ---- collection membership
col_collection_1.objects.link(ob_lamp_001)
col_collection_1.objects.link(ob_cylinder_000)
col_collection_1.objects.link(ob_cylinder_001)
col_collection_1.objects.link(ob_lamp)
col_collection_1.objects.link(ob_camera)

# ---- scene / render settings (as saved in the file)
scene.camera = ob_camera
scene.frame_start = 1; scene.frame_end = 250; scene.frame_set(2)
scene.render.engine = 'BLENDER_EEVEE_NEXT'
scene.render.image_settings.file_format = 'JPEG'
scene.render.image_settings.color_mode = 'RGB'
scene.render.image_settings.quality = 93
scene.render.image_settings.compression = 93
scene.render.image_settings.exr_codec = 'ZIPS'
scene.render.resolution_x = 1824
scene.render.resolution_y = 1743
scene.render.dither_intensity = 0.0
scene.render.bake_margin = 2
scene.render.bake_bias = 0.0
scene.cycles.use_denoising = False
scene.cycles.samples = 10
scene.cycles.sampling_pattern = 'TABULATED_SOBOL'
scene.cycles.light_sampling_threshold = 0.0
scene.cycles.use_adaptive_sampling = False
scene.cycles.use_light_tree = False
scene.cycles.blur_glossy = 0.0
scene.cycles.volume_bounces = 1
scene.cycles.pixel_filter_type = 'GAUSSIAN'
scene.cycles.sample_clamp_indirect = 0.0
scene.view_settings.view_transform = 'Standard'
bpy.context.view_layer.update()
